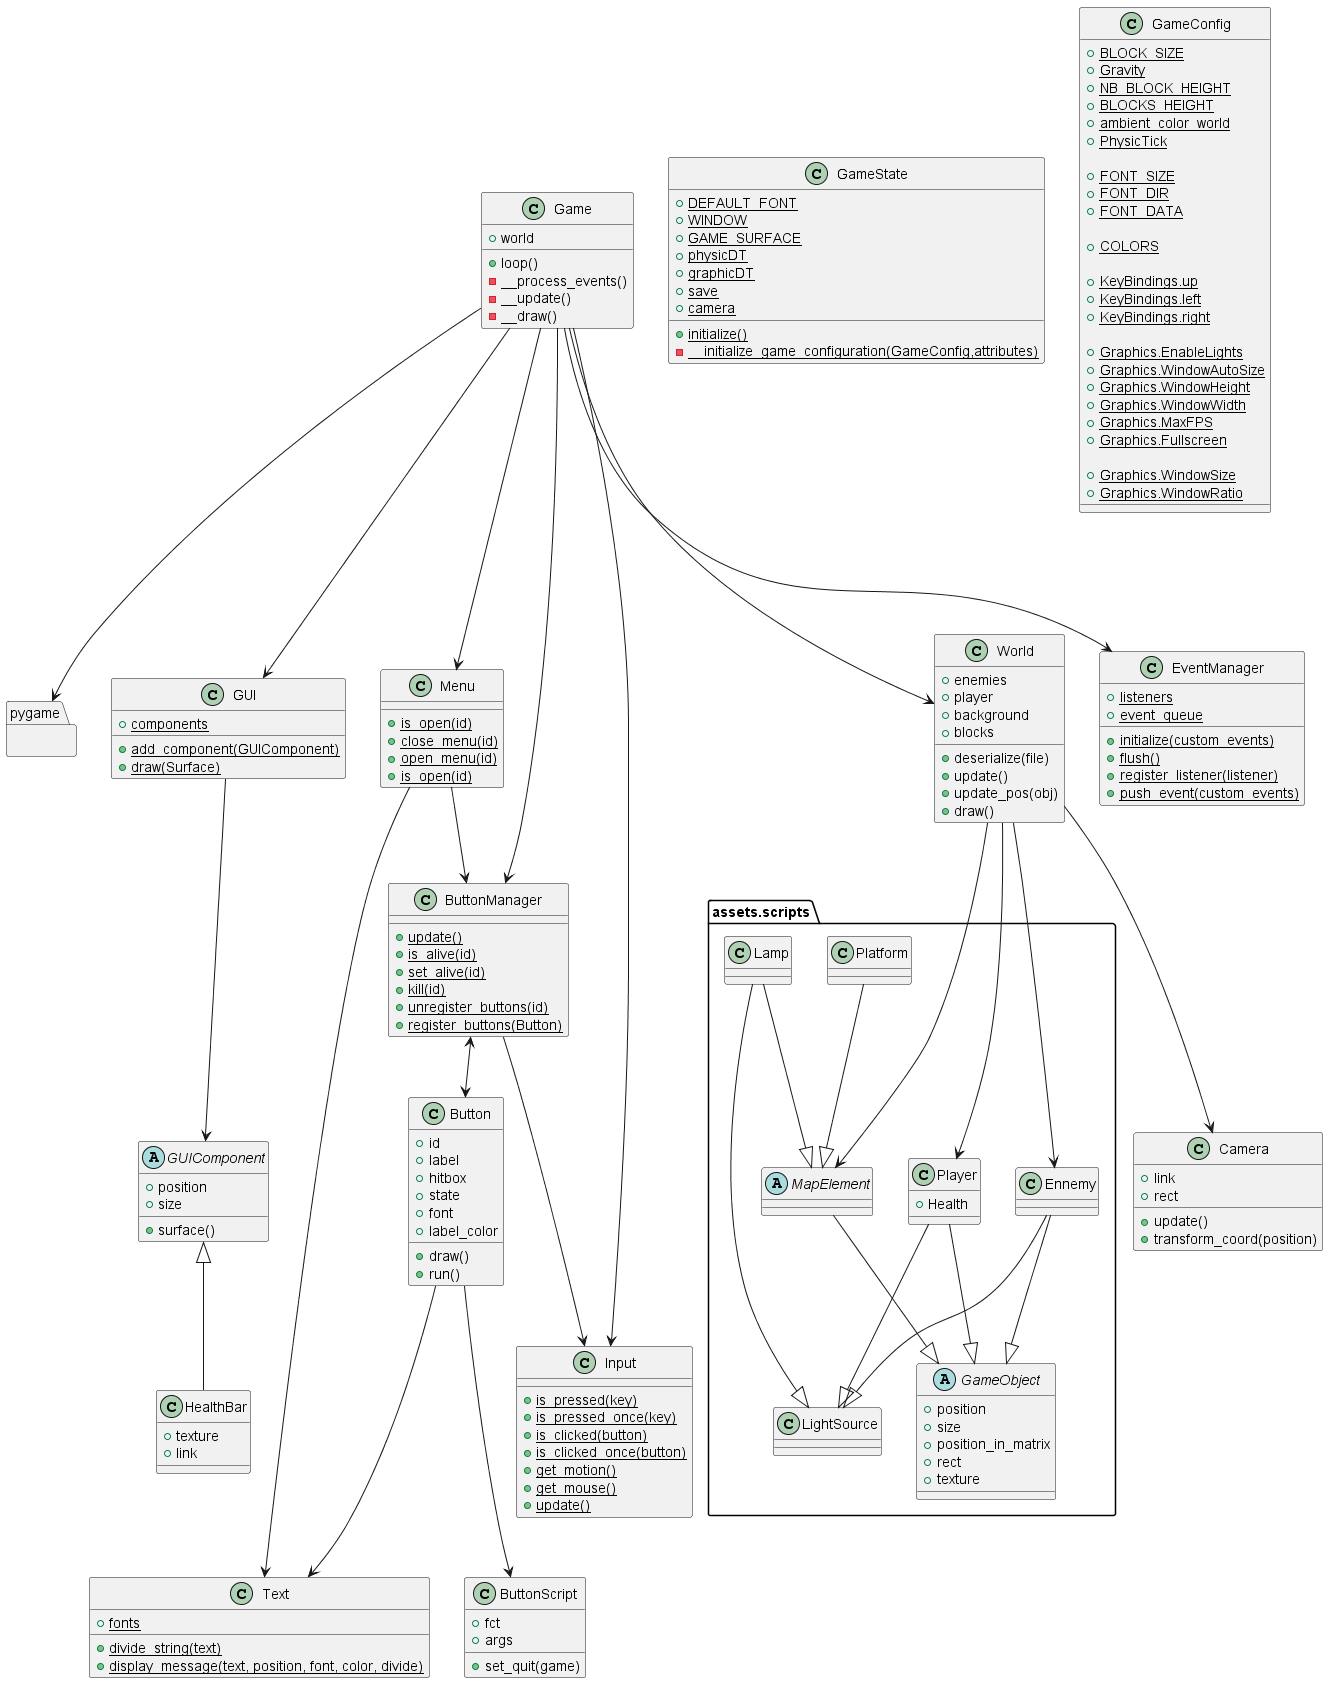

The diagram above was rendered by PlantUML. Its source (embedded in the PNG):
@startuml game

package pygame{}

package assets.scripts {
    abstract GameObject{
        + position
        + size
        + position_in_matrix
        + rect
        + texture
    }
    abstract MapElement{}

    class LightSource{}

    class Platform{}
    class Lamp{}


    class Player{
        + Health
    }
    class Ennemy{}

}

class Camera {
    + link
    + rect
    + update()
    + transform_coord(position)
}

class Game {
    + world
    + loop()
    - __process_events()
    - __update()
    - __draw()
}

class GUI {
    {static} + components
    {static} + add_component(GUIComponent)
    {static} + draw(Surface)
}

class HealthBar{
    + texture
    + link
}

abstract GUIComponent{
    + position
    + size
    + surface()
}

class ButtonScript{
    + fct
    + args
    + set_quit(game)
}

class Button{
    + id
    + label
    + hitbox
    + state
    + font
    + label_color

    + draw()
    + run()
}

class ButtonManager{
    {static} + update()
    {static} + is_alive(id)
    {static} + set_alive(id)
    {static} + kill(id)
    {static} + unregister_buttons(id)
    {static} + register_buttons(Button)
}

class World{
    + enemies
    + player
    + background
    + blocks
    + deserialize(file)
    + update()
    + update_pos(obj)
    + draw()
}

class Menu {
    {static} + is_open(id)
    {static} + close_menu(id)
    {static} + open_menu(id)
    {static} + is_open(id)
}

class Text {
    {static} + fonts
    {static} + divide_string(text)
    {static} + display_message(text, position, font, color, divide)
}

class Input{
    {static} + is_pressed(key)
    {static} + is_pressed_once(key)
    {static} + is_clicked(button)
    {static} + is_clicked_once(button)
    {static} + get_motion()
    {static} + get_mouse()
    {static} + update()
}

class EventManager{
    {static} + listeners
    {static} + event_queue

    {static} + initialize(custom_events)
    {static} + flush()
    {static} + register_listener(listener)
    {static} + push_event(custom_events)
}

class GameState {
    {static} + DEFAULT_FONT
    {static} + WINDOW 
    {static} + GAME_SURFACE
    {static} + physicDT
    {static} + graphicDT
    {static} + save
    {static} + camera

    {static} + initialize()   
    {static} - __initialize_game_configuration(GameConfig,attributes)
}

class GameConfig {
    {static} + BLOCK_SIZE
    {static} + Gravity 
    {static} + NB_BLOCK_HEIGHT
    {static} + BLOCKS_HEIGHT
    {static} + ambient_color_world
    {static} + PhysicTick

    {static} + FONT_SIZE
    {static} + FONT_DIR
    {static} + FONT_DATA

    {static} + COLORS

    {static} + KeyBindings.up
    {static} + KeyBindings.left
    {static} + KeyBindings.right
    
    {static} + Graphics.EnableLights
    {static} + Graphics.WindowAutoSize
    {static} + Graphics.WindowHeight
    {static} + Graphics.WindowWidth
    {static} + Graphics.MaxFPS
    {static} + Graphics.Fullscreen

    {static} + Graphics.WindowSize
    {static} + Graphics.WindowRatio
}

Ennemy        --|> LightSource
Ennemy        --|> GameObject

Player        --|> LightSource
Player        --|> GameObject

MapElement    --|> GameObject
Platform      --|> MapElement
Lamp          --|> MapElement
Lamp          --|> LightSource

Game          ---> pygame

Button        ---> ButtonScript
Button        ---> Text

ButtonManager <--> Button
ButtonManager ---> Input

GUIComponent     <|-- HealthBar

GUI ---> GUIComponent

Game          ---> Menu
Game          ---> Input
Game          ---> World
Game          ---> EventManager
Game          ---> ButtonManager
Game          ---> GUI

Menu --> ButtonManager
Menu ---> Text

World         ---> Camera
World         ---> MapElement
World         ---> Player
World         ---> Ennemy

@enduml